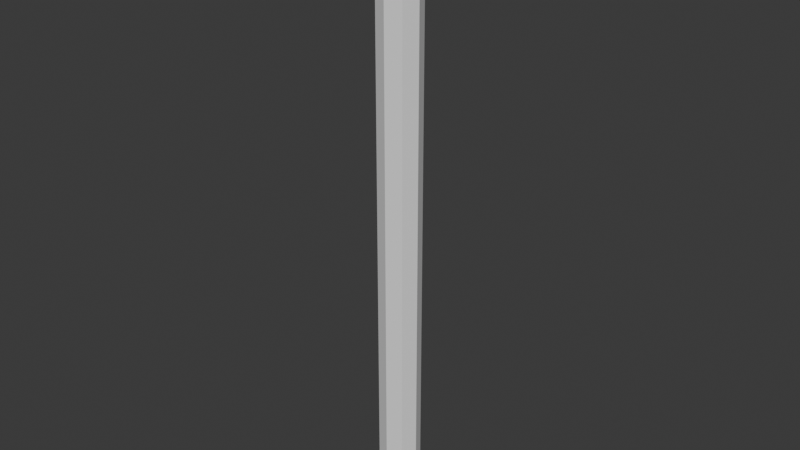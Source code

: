 # Source: standing_torch.blend  (saved by Blender 4.3.34; exported with 4.5.12 LTS)
import bpy
from mathutils import Matrix  # noqa: F401  (used for matrix-valued properties, if any)

bpy.ops.wm.read_factory_settings(use_empty=True)
scene = bpy.context.scene
scene.name = 'Scene'

# ---- collections
col_collection = bpy.data.collections.new('Collection'); scene.collection.children.link(col_collection)

# ---- world
world_world = bpy.data.worlds.new('World'); scene.world = world_world
world_world.use_nodes = True; world_world.node_tree.nodes.clear()
_N = world_world.node_tree.nodes; _L = world_world.node_tree.links
n0 = _N.new('ShaderNodeOutputWorld'); n0.name = 'World Output'; n0.location = (300, 300)
n1 = _N.new('ShaderNodeBackground'); n1.name = 'Background'; n1.location = (10, 300)
n1.inputs[0].default_value = (0.05088, 0.05088, 0.05088, 1.0)
_L.new(n1.outputs[0], n0.inputs[0])
n0.is_active_output = True
world_world.color = (0.05088, 0.05088, 0.05088)
world_world.sun_shadow_jitter_overblur = 0.0

# ---- meshes
me_circle = bpy.data.meshes.new('Circle')
me_circle.from_pydata([(0.0, 0.05, 0.0), (-0.03536, 0.03536, 0.0), (-0.05, 0.0, 0.0), (-0.03536, -0.03536, 0.0), (0.0, -0.05, 0.0), (0.03536, -0.03536, 0.0), (0.05, 0.0, 0.0), (0.03536, 0.03536, 0.0), (0.0, 0.05, 1.5), (-0.03536, 0.03536, 1.5), (-0.05, 0.0, 1.5), (-0.03536, -0.03536, 1.5), (0.0, -0.05, 1.5), (0.03536, -0.03536, 1.5), (0.05, 0.0, 1.5), (0.03536, 0.03536, 1.5)], [], [(7, 6, 14, 15), (5, 4, 12, 13), (3, 2, 10, 11), (1, 0, 8, 9), (0, 7, 15, 8), (6, 5, 13, 14), (4, 3, 11, 12), (2, 1, 9, 10)])
_uv = me_circle.uv_layers.new(name='UVMap')
_uv.uv.foreach_set('vector', [0.0, 0.0, 0.0, 0.0, 0.0, 0.0, 0.0, 0.0, 0.0, 0.0, 0.0, 0.0, 0.0, 0.0, 0.0, 0.0, 0.0, 0.0, 0.0, 0.0, 0.0, 0.0, 0.0, 0.0, 0.0, 0.0, 0.0, 0.0, 0.0, 0.0, 0.0, 0.0, 0.0, 0.0, 0.0, 0.0, 0.0, 0.0, 0.0, 0.0, 0.0, 0.0, 0.0, 0.0, 0.0, 0.0, 0.0, 0.0, 0.0, 0.0, 0.0, 0.0, 0.0, 0.0, 0.0, 0.0, 0.0, 0.0, 0.0, 0.0, 0.0, 0.0, 0.0, 0.0])
me_circle.update()

# ---- objects
ob_circle = bpy.data.objects.new('Circle', me_circle)

# ---- transforms, parenting, visibility, modifiers, constraints
ob_circle.location = (0.0, 0.0, 0.0)

# ---- collection membership
col_collection.objects.link(ob_circle)

# ---- scene / render settings (as saved in the file)
scene.frame_start = 1; scene.frame_end = 250; scene.frame_set(1)
scene.render.engine = 'BLENDER_EEVEE_NEXT'
bpy.context.view_layer.update()

# ---- added for rendering (the .blend has no active camera and no usable light): camera, sun
cam_auto = bpy.data.cameras.new('AutoCamera')
cam_auto.lens = 50.0
cam_auto.sensor_width = 36.0
cam_auto.clip_end = 1000.0
ob_auto_camera = bpy.data.objects.new('AutoCamera', cam_auto)
scene.collection.objects.link(ob_auto_camera)
ob_auto_camera.location = (1.39399, -1.67279, 1.86519)
ob_auto_camera.rotation_euler = (1.09748, -7.21219e-08, 0.694738)
scene.camera = ob_auto_camera
light_auto_sun = bpy.data.lights.new('AutoSun', 'SUN')
light_auto_sun.energy = 3.0
light_auto_sun.angle = 0.0523599
ob_auto_sun = bpy.data.objects.new('AutoSun', light_auto_sun)
scene.collection.objects.link(ob_auto_sun)
ob_auto_sun.rotation_euler = (0.872665, 0.174533, 0.523599)
bpy.context.view_layer.update()
